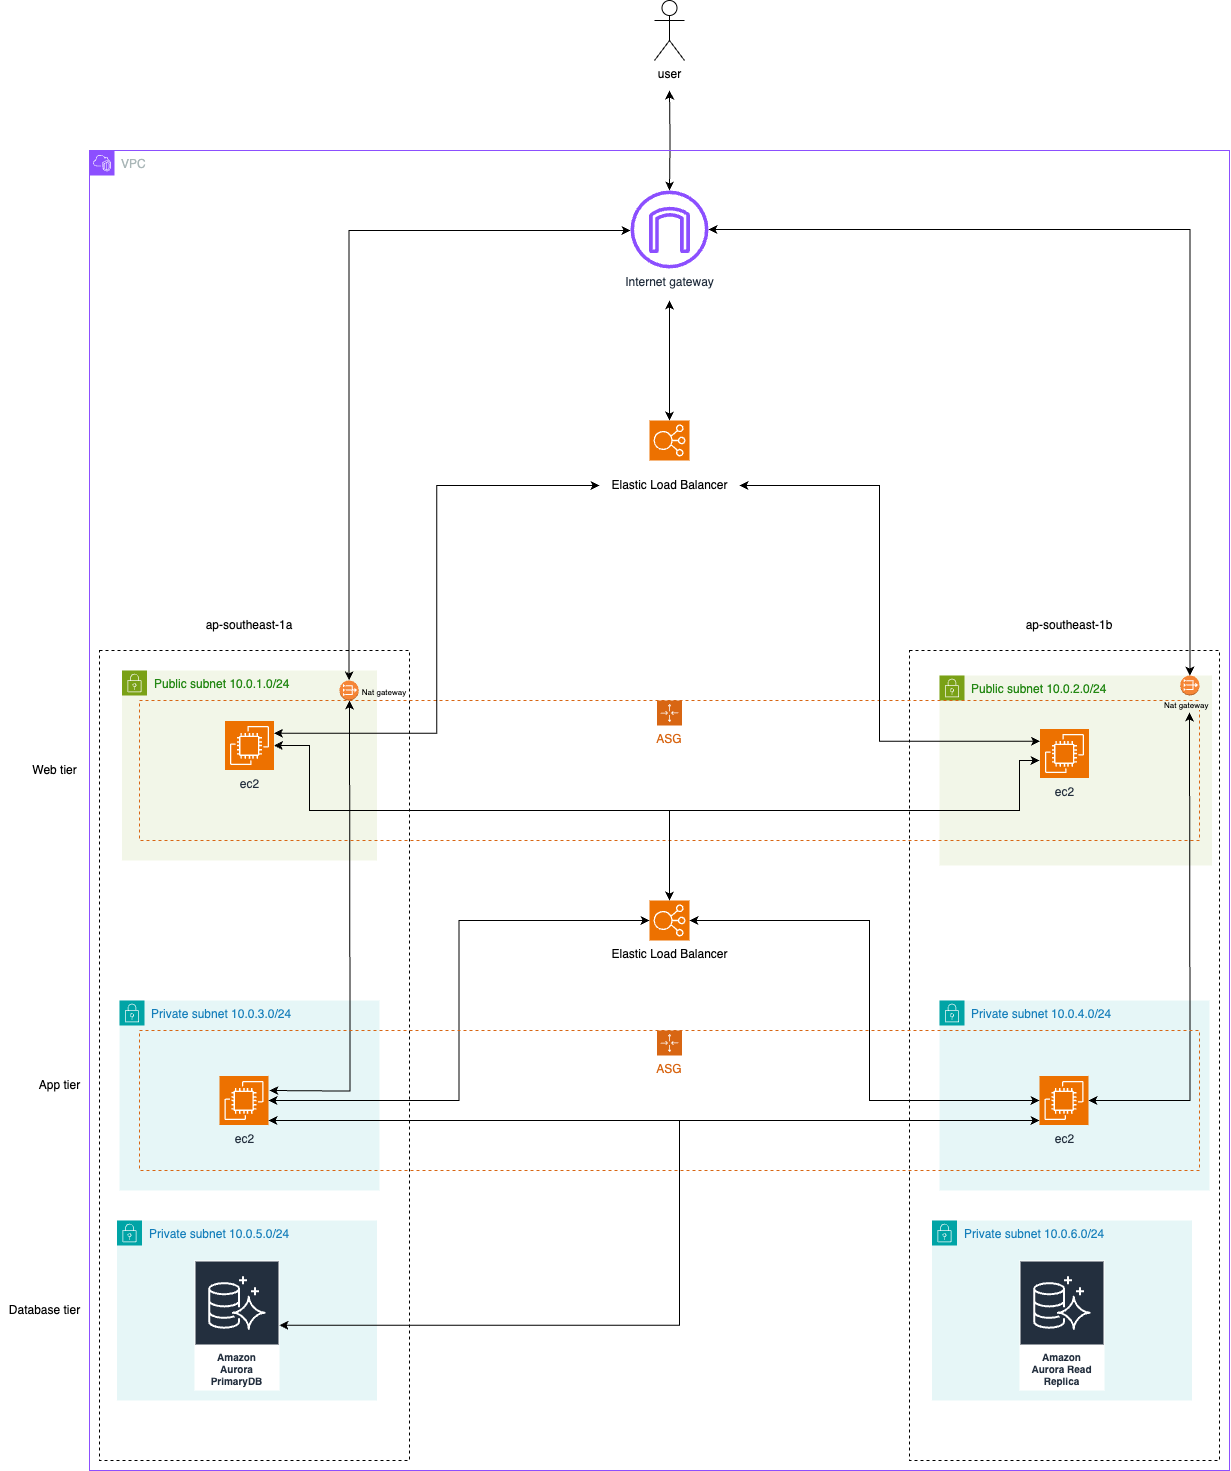

The diagram above was exported from draw.io. Its source (the exported page's mxGraphModel, read from the mxfile embedded in the PNG):
<mxGraphModel dx="1466" dy="2538" grid="1" gridSize="10" guides="1" tooltips="1" connect="1" arrows="1" fold="1" page="1" pageScale="1" pageWidth="1169" pageHeight="827" math="0" shadow="0">
  <root>
    <mxCell id="0" />
    <mxCell id="1" parent="0" />
    <mxCell id="00pvCayLe4oHrysACDIL-1" value="" style="rounded=0;whiteSpace=wrap;html=1;fillStyle=dashed;dashed=1;movable=0;resizable=0;rotatable=0;deletable=0;editable=0;locked=1;connectable=0;" vertex="1" parent="1">
      <mxGeometry x="120" y="-630" width="310" height="810" as="geometry" />
    </mxCell>
    <mxCell id="00pvCayLe4oHrysACDIL-6" value="ap-southeast-1b" style="text;html=1;align=center;verticalAlign=middle;whiteSpace=wrap;rounded=0;" vertex="1" parent="1">
      <mxGeometry x="1040" y="-670" width="100" height="30" as="geometry" />
    </mxCell>
    <mxCell id="00pvCayLe4oHrysACDIL-7" value="ap-southeast-1a" style="text;html=1;align=center;verticalAlign=middle;whiteSpace=wrap;rounded=0;" vertex="1" parent="1">
      <mxGeometry x="220" y="-670" width="100" height="30" as="geometry" />
    </mxCell>
    <mxCell id="00pvCayLe4oHrysACDIL-29" value="Public subnet 10.0.1.0/24" style="points=[[0,0],[0.25,0],[0.5,0],[0.75,0],[1,0],[1,0.25],[1,0.5],[1,0.75],[1,1],[0.75,1],[0.5,1],[0.25,1],[0,1],[0,0.75],[0,0.5],[0,0.25]];outlineConnect=0;gradientColor=none;html=1;whiteSpace=wrap;fontSize=12;fontStyle=0;container=1;pointerEvents=0;collapsible=0;recursiveResize=0;shape=mxgraph.aws4.group;grIcon=mxgraph.aws4.group_security_group;grStroke=0;strokeColor=#7AA116;fillColor=#F2F6E8;verticalAlign=top;align=left;spacingLeft=30;fontColor=#248814;dashed=0;" vertex="1" parent="1">
      <mxGeometry x="142.5" y="-610" width="255" height="190" as="geometry" />
    </mxCell>
    <mxCell id="00pvCayLe4oHrysACDIL-35" style="edgeStyle=orthogonalEdgeStyle;rounded=0;orthogonalLoop=1;jettySize=auto;html=1;startArrow=classic;startFill=1;" edge="1" parent="1" source="00pvCayLe4oHrysACDIL-22" target="00pvCayLe4oHrysACDIL-33">
      <mxGeometry relative="1" as="geometry">
        <mxPoint x="710" y="-1060" as="targetPoint" />
        <Array as="points">
          <mxPoint x="370" y="-1050" />
        </Array>
      </mxGeometry>
    </mxCell>
    <mxCell id="00pvCayLe4oHrysACDIL-22" value="" style="outlineConnect=0;dashed=0;verticalLabelPosition=bottom;verticalAlign=top;align=center;html=1;shape=mxgraph.aws3.vpc_nat_gateway;fillColor=#F58536;gradientColor=none;" vertex="1" parent="1">
      <mxGeometry x="360" y="-600" width="19.17" height="20" as="geometry" />
    </mxCell>
    <mxCell id="00pvCayLe4oHrysACDIL-109" style="edgeStyle=orthogonalEdgeStyle;rounded=0;orthogonalLoop=1;jettySize=auto;html=1;startArrow=classic;startFill=1;" edge="1" parent="1" target="00pvCayLe4oHrysACDIL-33">
      <mxGeometry relative="1" as="geometry">
        <mxPoint x="690" y="-1190" as="sourcePoint" />
      </mxGeometry>
    </mxCell>
    <mxCell id="00pvCayLe4oHrysACDIL-36" value="user" style="shape=umlActor;verticalLabelPosition=bottom;verticalAlign=top;html=1;outlineConnect=0;" vertex="1" parent="1">
      <mxGeometry x="675" y="-1280" width="30" height="60" as="geometry" />
    </mxCell>
    <mxCell id="00pvCayLe4oHrysACDIL-23" value="Private subnet 10.0.3.0/24" style="points=[[0,0],[0.25,0],[0.5,0],[0.75,0],[1,0],[1,0.25],[1,0.5],[1,0.75],[1,1],[0.75,1],[0.5,1],[0.25,1],[0,1],[0,0.75],[0,0.5],[0,0.25]];outlineConnect=0;gradientColor=none;html=1;whiteSpace=wrap;fontSize=12;fontStyle=0;container=0;pointerEvents=0;collapsible=0;recursiveResize=0;shape=mxgraph.aws4.group;grIcon=mxgraph.aws4.group_security_group;grStroke=0;strokeColor=#00A4A6;fillColor=#E6F6F7;verticalAlign=top;align=left;spacingLeft=30;fontColor=#147EBA;dashed=0;" vertex="1" parent="1">
      <mxGeometry x="140" y="-280" width="260" height="190" as="geometry" />
    </mxCell>
    <mxCell id="00pvCayLe4oHrysACDIL-52" style="edgeStyle=orthogonalEdgeStyle;rounded=0;orthogonalLoop=1;jettySize=auto;html=1;startArrow=classic;startFill=1;" edge="1" parent="1">
      <mxGeometry relative="1" as="geometry">
        <mxPoint x="370" y="-580" as="targetPoint" />
        <mxPoint x="290" y="-190" as="sourcePoint" />
      </mxGeometry>
    </mxCell>
    <mxCell id="00pvCayLe4oHrysACDIL-49" value="ec2" style="sketch=0;points=[[0,0,0],[0.25,0,0],[0.5,0,0],[0.75,0,0],[1,0,0],[0,1,0],[0.25,1,0],[0.5,1,0],[0.75,1,0],[1,1,0],[0,0.25,0],[0,0.5,0],[0,0.75,0],[1,0.25,0],[1,0.5,0],[1,0.75,0]];outlineConnect=0;fontColor=#232F3E;fillColor=#ED7100;strokeColor=#ffffff;dashed=0;verticalLabelPosition=bottom;verticalAlign=top;align=center;html=1;fontSize=12;fontStyle=0;aspect=fixed;shape=mxgraph.aws4.resourceIcon;resIcon=mxgraph.aws4.ec2;" vertex="1" parent="1">
      <mxGeometry x="240" y="-204.5" width="49" height="49" as="geometry" />
    </mxCell>
    <mxCell id="00pvCayLe4oHrysACDIL-3" value="" style="rounded=0;whiteSpace=wrap;html=1;fillStyle=dashed;dashed=1;movable=1;resizable=1;rotatable=1;deletable=1;editable=1;locked=0;connectable=1;" vertex="1" parent="1">
      <mxGeometry x="930" y="-630" width="310" height="810" as="geometry" />
    </mxCell>
    <mxCell id="00pvCayLe4oHrysACDIL-59" value="&lt;span style=&quot;color: rgb(0, 0, 0);&quot;&gt;Elastic Load Balancer&lt;/span&gt;" style="sketch=0;points=[[0,0,0],[0.25,0,0],[0.5,0,0],[0.75,0,0],[1,0,0],[0,1,0],[0.25,1,0],[0.5,1,0],[0.75,1,0],[1,1,0],[0,0.25,0],[0,0.5,0],[0,0.75,0],[1,0.25,0],[1,0.5,0],[1,0.75,0]];outlineConnect=0;fontColor=#232F3E;fillColor=#ED7100;strokeColor=#ffffff;dashed=0;verticalLabelPosition=bottom;verticalAlign=top;align=center;html=1;fontSize=12;fontStyle=0;aspect=fixed;shape=mxgraph.aws4.resourceIcon;resIcon=mxgraph.aws4.elastic_load_balancing;" vertex="1" parent="1">
      <mxGeometry x="670" y="-380" width="40" height="40" as="geometry" />
    </mxCell>
    <mxCell id="00pvCayLe4oHrysACDIL-60" style="edgeStyle=orthogonalEdgeStyle;rounded=0;orthogonalLoop=1;jettySize=auto;html=1;entryX=0.5;entryY=0;entryDx=0;entryDy=0;entryPerimeter=0;exitX=1;exitY=0.5;exitDx=0;exitDy=0;exitPerimeter=0;startArrow=classic;startFill=1;" edge="1" parent="1" source="00pvCayLe4oHrysACDIL-50" target="00pvCayLe4oHrysACDIL-59">
      <mxGeometry relative="1" as="geometry">
        <Array as="points">
          <mxPoint x="330" y="-535" />
          <mxPoint x="330" y="-470" />
          <mxPoint x="690" y="-470" />
        </Array>
      </mxGeometry>
    </mxCell>
    <mxCell id="00pvCayLe4oHrysACDIL-61" style="edgeStyle=orthogonalEdgeStyle;rounded=0;orthogonalLoop=1;jettySize=auto;html=1;entryX=1;entryY=0.5;entryDx=0;entryDy=0;entryPerimeter=0;startArrow=classic;startFill=1;" edge="1" parent="1" source="00pvCayLe4oHrysACDIL-59" target="00pvCayLe4oHrysACDIL-49">
      <mxGeometry relative="1" as="geometry" />
    </mxCell>
    <mxCell id="00pvCayLe4oHrysACDIL-62" value="Private subnet 10.0.5.0/24" style="points=[[0,0],[0.25,0],[0.5,0],[0.75,0],[1,0],[1,0.25],[1,0.5],[1,0.75],[1,1],[0.75,1],[0.5,1],[0.25,1],[0,1],[0,0.75],[0,0.5],[0,0.25]];outlineConnect=0;gradientColor=none;html=1;whiteSpace=wrap;fontSize=12;fontStyle=0;container=0;pointerEvents=0;collapsible=0;recursiveResize=0;shape=mxgraph.aws4.group;grIcon=mxgraph.aws4.group_security_group;grStroke=0;strokeColor=#00A4A6;fillColor=#E6F6F7;verticalAlign=top;align=left;spacingLeft=30;fontColor=#147EBA;dashed=0;" vertex="1" parent="1">
      <mxGeometry x="137.5" y="-60" width="260" height="180" as="geometry" />
    </mxCell>
    <mxCell id="00pvCayLe4oHrysACDIL-63" value="Amazon&lt;br&gt;Aurora PrimaryDB" style="sketch=0;outlineConnect=0;fontColor=#232F3E;gradientColor=none;strokeColor=#ffffff;fillColor=#232F3E;dashed=0;verticalLabelPosition=middle;verticalAlign=bottom;align=center;html=1;whiteSpace=wrap;fontSize=10;fontStyle=1;spacing=3;shape=mxgraph.aws4.productIcon;prIcon=mxgraph.aws4.aurora;" vertex="1" parent="1">
      <mxGeometry x="215" y="-20" width="85" height="130" as="geometry" />
    </mxCell>
    <mxCell id="00pvCayLe4oHrysACDIL-71" value="Public subnet 10.0.2.0/24" style="points=[[0,0],[0.25,0],[0.5,0],[0.75,0],[1,0],[1,0.25],[1,0.5],[1,0.75],[1,1],[0.75,1],[0.5,1],[0.25,1],[0,1],[0,0.75],[0,0.5],[0,0.25]];outlineConnect=0;gradientColor=none;html=1;whiteSpace=wrap;fontSize=12;fontStyle=0;container=1;pointerEvents=0;collapsible=0;recursiveResize=0;shape=mxgraph.aws4.group;grIcon=mxgraph.aws4.group_security_group;grStroke=0;strokeColor=#7AA116;fillColor=#F2F6E8;verticalAlign=top;align=left;spacingLeft=30;fontColor=#248814;dashed=0;" vertex="1" parent="1">
      <mxGeometry x="960" y="-605" width="272.5" height="190" as="geometry" />
    </mxCell>
    <mxCell id="00pvCayLe4oHrysACDIL-67" value="Web tier" style="text;html=1;align=center;verticalAlign=middle;resizable=0;points=[];autosize=1;strokeColor=none;fillColor=none;" vertex="1" parent="1">
      <mxGeometry x="40" y="-525" width="70" height="30" as="geometry" />
    </mxCell>
    <mxCell id="00pvCayLe4oHrysACDIL-68" value="App tier" style="text;html=1;align=center;verticalAlign=middle;resizable=0;points=[];autosize=1;strokeColor=none;fillColor=none;" vertex="1" parent="1">
      <mxGeometry x="50" y="-210" width="60" height="30" as="geometry" />
    </mxCell>
    <mxCell id="00pvCayLe4oHrysACDIL-69" value="Database tier" style="text;html=1;align=center;verticalAlign=middle;resizable=0;points=[];autosize=1;strokeColor=none;fillColor=none;" vertex="1" parent="1">
      <mxGeometry x="20" y="15" width="90" height="30" as="geometry" />
    </mxCell>
    <mxCell id="00pvCayLe4oHrysACDIL-53" value="ASG" style="points=[[0,0],[0.25,0],[0.5,0],[0.75,0],[1,0],[1,0.25],[1,0.5],[1,0.75],[1,1],[0.75,1],[0.5,1],[0.25,1],[0,1],[0,0.75],[0,0.5],[0,0.25]];outlineConnect=0;gradientColor=none;html=1;whiteSpace=wrap;fontSize=12;fontStyle=0;container=1;pointerEvents=0;collapsible=0;recursiveResize=0;shape=mxgraph.aws4.groupCenter;grIcon=mxgraph.aws4.group_auto_scaling_group;grStroke=1;strokeColor=#D86613;fillColor=none;verticalAlign=top;align=center;fontColor=#D86613;dashed=1;spacingTop=25;" vertex="1" parent="1">
      <mxGeometry x="160" y="-580" width="1060" height="140" as="geometry" />
    </mxCell>
    <mxCell id="00pvCayLe4oHrysACDIL-50" value="ec2" style="sketch=0;points=[[0,0,0],[0.25,0,0],[0.5,0,0],[0.75,0,0],[1,0,0],[0,1,0],[0.25,1,0],[0.5,1,0],[0.75,1,0],[1,1,0],[0,0.25,0],[0,0.5,0],[0,0.75,0],[1,0.25,0],[1,0.5,0],[1,0.75,0]];outlineConnect=0;fontColor=#232F3E;fillColor=#ED7100;strokeColor=#ffffff;dashed=0;verticalLabelPosition=bottom;verticalAlign=top;align=center;html=1;fontSize=12;fontStyle=0;aspect=fixed;shape=mxgraph.aws4.resourceIcon;resIcon=mxgraph.aws4.ec2;" vertex="1" parent="00pvCayLe4oHrysACDIL-53">
      <mxGeometry x="85.5" y="20.5" width="49" height="49" as="geometry" />
    </mxCell>
    <mxCell id="00pvCayLe4oHrysACDIL-72" value="ec2" style="sketch=0;points=[[0,0,0],[0.25,0,0],[0.5,0,0],[0.75,0,0],[1,0,0],[0,1,0],[0.25,1,0],[0.5,1,0],[0.75,1,0],[1,1,0],[0,0.25,0],[0,0.5,0],[0,0.75,0],[1,0.25,0],[1,0.5,0],[1,0.75,0]];outlineConnect=0;fontColor=#232F3E;fillColor=#ED7100;strokeColor=#ffffff;dashed=0;verticalLabelPosition=bottom;verticalAlign=top;align=center;html=1;fontSize=12;fontStyle=0;aspect=fixed;shape=mxgraph.aws4.resourceIcon;resIcon=mxgraph.aws4.ec2;" vertex="1" parent="00pvCayLe4oHrysACDIL-53">
      <mxGeometry x="900.5" y="28.5" width="49" height="49" as="geometry" />
    </mxCell>
    <mxCell id="00pvCayLe4oHrysACDIL-73" style="edgeStyle=orthogonalEdgeStyle;rounded=0;orthogonalLoop=1;jettySize=auto;html=1;startArrow=classic;startFill=1;exitX=0.5;exitY=0;exitDx=0;exitDy=0;exitPerimeter=0;" edge="1" parent="1" source="00pvCayLe4oHrysACDIL-59">
      <mxGeometry relative="1" as="geometry">
        <mxPoint x="1060" y="-520" as="targetPoint" />
        <Array as="points">
          <mxPoint x="690" y="-470" />
          <mxPoint x="1040" y="-470" />
          <mxPoint x="1040" y="-520" />
        </Array>
      </mxGeometry>
    </mxCell>
    <mxCell id="00pvCayLe4oHrysACDIL-77" value="" style="outlineConnect=0;dashed=0;verticalLabelPosition=bottom;verticalAlign=top;align=center;html=1;shape=mxgraph.aws3.vpc_nat_gateway;fillColor=#F58536;gradientColor=none;" vertex="1" parent="1">
      <mxGeometry x="1200.83" y="-605" width="19.17" height="20" as="geometry" />
    </mxCell>
    <mxCell id="00pvCayLe4oHrysACDIL-78" style="edgeStyle=orthogonalEdgeStyle;rounded=0;orthogonalLoop=1;jettySize=auto;html=1;entryX=0.5;entryY=0;entryDx=0;entryDy=0;entryPerimeter=0;startArrow=classic;startFill=1;" edge="1" parent="1" source="00pvCayLe4oHrysACDIL-33" target="00pvCayLe4oHrysACDIL-77">
      <mxGeometry relative="1" as="geometry" />
    </mxCell>
    <mxCell id="00pvCayLe4oHrysACDIL-79" value="Private subnet 10.0.4.0/24" style="points=[[0,0],[0.25,0],[0.5,0],[0.75,0],[1,0],[1,0.25],[1,0.5],[1,0.75],[1,1],[0.75,1],[0.5,1],[0.25,1],[0,1],[0,0.75],[0,0.5],[0,0.25]];outlineConnect=0;gradientColor=none;html=1;whiteSpace=wrap;fontSize=12;fontStyle=0;container=0;pointerEvents=0;collapsible=0;recursiveResize=0;shape=mxgraph.aws4.group;grIcon=mxgraph.aws4.group_security_group;grStroke=0;strokeColor=#00A4A6;fillColor=#E6F6F7;verticalAlign=top;align=left;spacingLeft=30;fontColor=#147EBA;dashed=0;" vertex="1" parent="1">
      <mxGeometry x="960" y="-280" width="270" height="190" as="geometry" />
    </mxCell>
    <mxCell id="00pvCayLe4oHrysACDIL-81" style="edgeStyle=orthogonalEdgeStyle;rounded=0;orthogonalLoop=1;jettySize=auto;html=1;exitX=1;exitY=0.5;exitDx=0;exitDy=0;exitPerimeter=0;startArrow=classic;startFill=1;" edge="1" parent="1" source="00pvCayLe4oHrysACDIL-95">
      <mxGeometry relative="1" as="geometry">
        <mxPoint x="1099" y="-190" as="sourcePoint" />
        <mxPoint x="1210" y="-568" as="targetPoint" />
      </mxGeometry>
    </mxCell>
    <mxCell id="00pvCayLe4oHrysACDIL-84" value="Private subnet 10.0.6.0/24" style="points=[[0,0],[0.25,0],[0.5,0],[0.75,0],[1,0],[1,0.25],[1,0.5],[1,0.75],[1,1],[0.75,1],[0.5,1],[0.25,1],[0,1],[0,0.75],[0,0.5],[0,0.25]];outlineConnect=0;gradientColor=none;html=1;whiteSpace=wrap;fontSize=12;fontStyle=0;container=0;pointerEvents=0;collapsible=0;recursiveResize=0;shape=mxgraph.aws4.group;grIcon=mxgraph.aws4.group_security_group;grStroke=0;strokeColor=#00A4A6;fillColor=#E6F6F7;verticalAlign=top;align=left;spacingLeft=30;fontColor=#147EBA;dashed=0;" vertex="1" parent="1">
      <mxGeometry x="952.5" y="-60" width="260" height="180" as="geometry" />
    </mxCell>
    <mxCell id="00pvCayLe4oHrysACDIL-64" value="Amazon&lt;br&gt;Aurora Read Replica" style="sketch=0;outlineConnect=0;fontColor=#232F3E;gradientColor=none;strokeColor=#ffffff;fillColor=#232F3E;dashed=0;verticalLabelPosition=middle;verticalAlign=bottom;align=center;html=1;whiteSpace=wrap;fontSize=10;fontStyle=1;spacing=3;shape=mxgraph.aws4.productIcon;prIcon=mxgraph.aws4.aurora;" vertex="1" parent="1">
      <mxGeometry x="1040" y="-20" width="85" height="130" as="geometry" />
    </mxCell>
    <mxCell id="00pvCayLe4oHrysACDIL-86" value="VPC" style="points=[[0,0],[0.25,0],[0.5,0],[0.75,0],[1,0],[1,0.25],[1,0.5],[1,0.75],[1,1],[0.75,1],[0.5,1],[0.25,1],[0,1],[0,0.75],[0,0.5],[0,0.25]];outlineConnect=0;gradientColor=none;html=1;whiteSpace=wrap;fontSize=12;fontStyle=0;container=1;pointerEvents=0;collapsible=0;recursiveResize=0;shape=mxgraph.aws4.group;grIcon=mxgraph.aws4.group_vpc2;strokeColor=#8C4FFF;fillColor=none;verticalAlign=top;align=left;spacingLeft=30;fontColor=#AAB7B8;dashed=0;" vertex="1" parent="1">
      <mxGeometry x="110" y="-1130" width="1140" height="1320" as="geometry" />
    </mxCell>
    <mxCell id="00pvCayLe4oHrysACDIL-92" value="ASG" style="points=[[0,0],[0.25,0],[0.5,0],[0.75,0],[1,0],[1,0.25],[1,0.5],[1,0.75],[1,1],[0.75,1],[0.5,1],[0.25,1],[0,1],[0,0.75],[0,0.5],[0,0.25]];outlineConnect=0;gradientColor=none;html=1;whiteSpace=wrap;fontSize=12;fontStyle=0;container=1;pointerEvents=0;collapsible=0;recursiveResize=0;shape=mxgraph.aws4.groupCenter;grIcon=mxgraph.aws4.group_auto_scaling_group;grStroke=1;strokeColor=#D86613;fillColor=none;verticalAlign=top;align=center;fontColor=#D86613;dashed=1;spacingTop=25;" vertex="1" parent="00pvCayLe4oHrysACDIL-86">
      <mxGeometry x="50" y="880" width="1060" height="140" as="geometry" />
    </mxCell>
    <mxCell id="00pvCayLe4oHrysACDIL-100" style="edgeStyle=orthogonalEdgeStyle;rounded=0;orthogonalLoop=1;jettySize=auto;html=1;startArrow=classic;startFill=1;endArrow=none;endFill=0;" edge="1" parent="00pvCayLe4oHrysACDIL-92" source="00pvCayLe4oHrysACDIL-95">
      <mxGeometry relative="1" as="geometry">
        <mxPoint x="540" y="90" as="targetPoint" />
        <Array as="points">
          <mxPoint x="540" y="90" />
        </Array>
      </mxGeometry>
    </mxCell>
    <mxCell id="00pvCayLe4oHrysACDIL-95" value="ec2" style="sketch=0;points=[[0,0,0],[0.25,0,0],[0.5,0,0],[0.75,0,0],[1,0,0],[0,1,0],[0.25,1,0],[0.5,1,0],[0.75,1,0],[1,1,0],[0,0.25,0],[0,0.5,0],[0,0.75,0],[1,0.25,0],[1,0.5,0],[1,0.75,0]];outlineConnect=0;fontColor=#232F3E;fillColor=#ED7100;strokeColor=#ffffff;dashed=0;verticalLabelPosition=bottom;verticalAlign=top;align=center;html=1;fontSize=12;fontStyle=0;aspect=fixed;shape=mxgraph.aws4.resourceIcon;resIcon=mxgraph.aws4.ec2;" vertex="1" parent="00pvCayLe4oHrysACDIL-92">
      <mxGeometry x="900" y="45.5" width="49" height="49" as="geometry" />
    </mxCell>
    <mxCell id="00pvCayLe4oHrysACDIL-106" style="edgeStyle=orthogonalEdgeStyle;rounded=0;orthogonalLoop=1;jettySize=auto;html=1;startArrow=classic;startFill=1;" edge="1" parent="00pvCayLe4oHrysACDIL-86" source="00pvCayLe4oHrysACDIL-41">
      <mxGeometry relative="1" as="geometry">
        <mxPoint x="580" y="150" as="targetPoint" />
      </mxGeometry>
    </mxCell>
    <mxCell id="00pvCayLe4oHrysACDIL-41" value="" style="sketch=0;points=[[0,0,0],[0.25,0,0],[0.5,0,0],[0.75,0,0],[1,0,0],[0,1,0],[0.25,1,0],[0.5,1,0],[0.75,1,0],[1,1,0],[0,0.25,0],[0,0.5,0],[0,0.75,0],[1,0.25,0],[1,0.5,0],[1,0.75,0]];outlineConnect=0;fontColor=#232F3E;fillColor=#ED7100;strokeColor=#ffffff;dashed=0;verticalLabelPosition=bottom;verticalAlign=top;align=center;html=1;fontSize=12;fontStyle=0;aspect=fixed;shape=mxgraph.aws4.resourceIcon;resIcon=mxgraph.aws4.elastic_load_balancing;" vertex="1" parent="00pvCayLe4oHrysACDIL-86">
      <mxGeometry x="560" y="270" width="40" height="40" as="geometry" />
    </mxCell>
    <mxCell id="00pvCayLe4oHrysACDIL-42" value="Elastic Load Balancer" style="text;html=1;align=center;verticalAlign=middle;resizable=0;points=[];autosize=1;strokeColor=none;fillColor=none;" vertex="1" parent="00pvCayLe4oHrysACDIL-86">
      <mxGeometry x="510" y="320" width="140" height="30" as="geometry" />
    </mxCell>
    <mxCell id="00pvCayLe4oHrysACDIL-33" value="Internet gateway" style="sketch=0;outlineConnect=0;fontColor=#232F3E;gradientColor=none;fillColor=#8C4FFF;strokeColor=none;dashed=0;verticalLabelPosition=bottom;verticalAlign=top;align=center;html=1;fontSize=12;fontStyle=0;aspect=fixed;pointerEvents=1;shape=mxgraph.aws4.internet_gateway;" vertex="1" parent="00pvCayLe4oHrysACDIL-86">
      <mxGeometry x="541" y="40" width="78" height="78" as="geometry" />
    </mxCell>
    <mxCell id="00pvCayLe4oHrysACDIL-110" value="&lt;font style=&quot;font-size: 8px;&quot;&gt;Nat gateway&lt;/font&gt;" style="text;html=1;align=center;verticalAlign=middle;whiteSpace=wrap;rounded=0;" vertex="1" parent="00pvCayLe4oHrysACDIL-86">
      <mxGeometry x="250" y="540" width="90" as="geometry" />
    </mxCell>
    <mxCell id="00pvCayLe4oHrysACDIL-121" value="&lt;span style=&quot;color: rgb(0, 0, 0); font-family: Helvetica; font-size: 8px; font-style: normal; font-variant-ligatures: normal; font-variant-caps: normal; font-weight: 400; letter-spacing: normal; orphans: 2; text-align: center; text-indent: 0px; text-transform: none; widows: 2; word-spacing: 0px; -webkit-text-stroke-width: 0px; white-space: normal; text-decoration-thickness: initial; text-decoration-style: initial; text-decoration-color: initial; float: none; display: inline !important; background-color: rgb(242, 246, 232);&quot;&gt;Nat gateway&lt;/span&gt;" style="text;whiteSpace=wrap;html=1;" vertex="1" parent="00pvCayLe4oHrysACDIL-86">
      <mxGeometry x="1072.5" y="540" width="50" height="10" as="geometry" />
    </mxCell>
    <mxCell id="00pvCayLe4oHrysACDIL-88" style="edgeStyle=orthogonalEdgeStyle;rounded=0;orthogonalLoop=1;jettySize=auto;html=1;startArrow=classic;startFill=1;" edge="1" parent="1" target="00pvCayLe4oHrysACDIL-49">
      <mxGeometry relative="1" as="geometry">
        <mxPoint x="300" y="44.75" as="sourcePoint" />
        <mxPoint x="289" y="-168" as="targetPoint" />
        <Array as="points">
          <mxPoint x="700" y="45" />
          <mxPoint x="700" y="-160" />
        </Array>
      </mxGeometry>
    </mxCell>
    <mxCell id="00pvCayLe4oHrysACDIL-101" style="edgeStyle=orthogonalEdgeStyle;rounded=0;orthogonalLoop=1;jettySize=auto;html=1;entryX=0;entryY=0.5;entryDx=0;entryDy=0;entryPerimeter=0;startArrow=classic;startFill=1;" edge="1" parent="1" source="00pvCayLe4oHrysACDIL-59" target="00pvCayLe4oHrysACDIL-95">
      <mxGeometry relative="1" as="geometry">
        <Array as="points">
          <mxPoint x="890" y="-360" />
          <mxPoint x="890" y="-180" />
        </Array>
      </mxGeometry>
    </mxCell>
    <mxCell id="00pvCayLe4oHrysACDIL-103" style="edgeStyle=orthogonalEdgeStyle;rounded=0;orthogonalLoop=1;jettySize=auto;html=1;entryX=1;entryY=0.25;entryDx=0;entryDy=0;entryPerimeter=0;startArrow=classic;startFill=1;" edge="1" parent="1" source="00pvCayLe4oHrysACDIL-42" target="00pvCayLe4oHrysACDIL-50">
      <mxGeometry relative="1" as="geometry" />
    </mxCell>
    <mxCell id="00pvCayLe4oHrysACDIL-104" style="edgeStyle=orthogonalEdgeStyle;rounded=0;orthogonalLoop=1;jettySize=auto;html=1;entryX=0;entryY=0.25;entryDx=0;entryDy=0;entryPerimeter=0;startArrow=classic;startFill=1;" edge="1" parent="1" source="00pvCayLe4oHrysACDIL-42" target="00pvCayLe4oHrysACDIL-72">
      <mxGeometry relative="1" as="geometry">
        <Array as="points">
          <mxPoint x="900" y="-795" />
          <mxPoint x="900" y="-539" />
        </Array>
      </mxGeometry>
    </mxCell>
  </root>
</mxGraphModel>